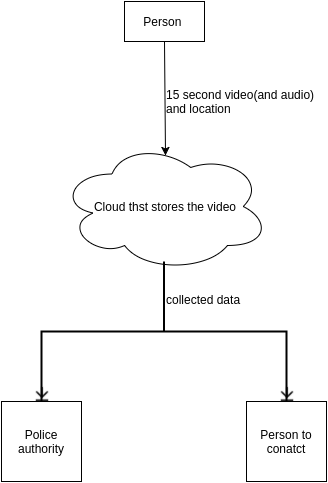

The diagram above was exported from draw.io. Its source (the exported page's mxGraphModel, read from the mxfile embedded in the PNG):
<mxGraphModel dx="487" dy="400" grid="1" gridSize="10" guides="1" tooltips="1" connect="1" arrows="1" fold="1" page="1" pageScale="1" pageWidth="826" pageHeight="1169" background="#ffffff" math="0" shadow="0">
  <root>
    <mxCell id="0" />
    <mxCell id="1" parent="0" />
    <mxCell id="4ddecf1039c76054-1" value="Cloud thst stores the video" style="ellipse;shape=cloud;whiteSpace=wrap;html=1;" vertex="1" parent="1">
      <mxGeometry x="168" y="280" width="210" height="130" as="geometry" />
    </mxCell>
    <mxCell id="4ddecf1039c76054-2" value="Person&amp;nbsp;" style="whiteSpace=wrap;html=1;" vertex="1" parent="1">
      <mxGeometry x="233" y="140" width="80" height="40" as="geometry" />
    </mxCell>
    <mxCell id="4ddecf1039c76054-6" value="" style="shape=image;html=1;verticalAlign=top;verticalLabelPosition=bottom;labelBackgroundColor=#ffffff;imageAspect=0;aspect=fixed;image=https://cdn0.iconfinder.com/data/icons/octicons/1024/primitive-dot-128.png" vertex="1" parent="1">
      <mxGeometry x="NaN" y="NaN" width="NaN" height="10" as="geometry" />
    </mxCell>
    <mxCell id="4ddecf1039c76054-20" value="" style="endArrow=classic;html=1;entryX=0.505;entryY=0.108;entryPerimeter=0;" edge="1" parent="1" target="4ddecf1039c76054-1">
      <mxGeometry width="50" height="50" relative="1" as="geometry">
        <mxPoint x="273" y="180" as="sourcePoint" />
        <mxPoint x="273" y="290" as="targetPoint" />
      </mxGeometry>
    </mxCell>
    <mxCell id="4ddecf1039c76054-21" value="&amp;nbsp;&amp;nbsp;&lt;div&gt;15 second&amp;nbsp;&lt;span&gt;video(and audio)&lt;/span&gt;&lt;/div&gt;&lt;div&gt;&lt;span&gt;and location&lt;/span&gt;&lt;/div&gt;" style="text;html=1;resizable=0;points=[];autosize=1;align=left;verticalAlign=top;spacingTop=-4;" vertex="1" parent="1">
      <mxGeometry x="273" y="210" width="160" height="40" as="geometry" />
    </mxCell>
    <mxCell id="4ddecf1039c76054-31" value="" style="strokeWidth=2;html=1;shape=mxgraph.flowchart.annotation_2;align=left;direction=south;" vertex="1" parent="1">
      <mxGeometry x="150" y="400" width="245" height="140" as="geometry" />
    </mxCell>
    <mxCell id="4ddecf1039c76054-32" style="edgeStyle=orthogonalEdgeStyle;rounded=0;html=1;exitX=0;exitY=0.5;exitPerimeter=0;entryX=0;entryY=0.5;entryPerimeter=0;jettySize=auto;orthogonalLoop=1;" edge="1" parent="1" source="4ddecf1039c76054-31" target="4ddecf1039c76054-31">
      <mxGeometry relative="1" as="geometry" />
    </mxCell>
    <mxCell id="4ddecf1039c76054-35" value="&lt;div&gt;Police authority&lt;/div&gt;" style="whiteSpace=wrap;html=1;aspect=fixed;" vertex="1" parent="1">
      <mxGeometry x="110" y="540" width="80" height="80" as="geometry" />
    </mxCell>
    <mxCell id="4ddecf1039c76054-36" value="&lt;div&gt;Person to conatct&lt;/div&gt;" style="whiteSpace=wrap;html=1;aspect=fixed;" vertex="1" parent="1">
      <mxGeometry x="355" y="540" width="80" height="80" as="geometry" />
    </mxCell>
    <mxCell id="4ddecf1039c76054-39" value="collected data" style="text;html=1;resizable=0;points=[];autosize=1;align=left;verticalAlign=top;spacingTop=-4;" vertex="1" parent="1">
      <mxGeometry x="273" y="429" width="90" height="20" as="geometry" />
    </mxCell>
    <mxCell id="4ddecf1039c76054-40" value="" style="shape=image;html=1;verticalAlign=top;verticalLabelPosition=bottom;labelBackgroundColor=#ffffff;imageAspect=0;aspect=fixed;image=https://cdn3.iconfinder.com/data/icons/watchify-v1-0-32px/32/arrow-right-128.png;direction=south;" vertex="1" parent="1">
      <mxGeometry x="138" y="520" width="25" height="25" as="geometry" />
    </mxCell>
    <mxCell id="4ddecf1039c76054-43" value="" style="shape=image;html=1;verticalAlign=top;verticalLabelPosition=bottom;labelBackgroundColor=#ffffff;imageAspect=0;aspect=fixed;image=https://cdn3.iconfinder.com/data/icons/watchify-v1-0-32px/32/arrow-right-128.png;direction=south;" vertex="1" parent="1">
      <mxGeometry x="383" y="520" width="25" height="25" as="geometry" />
    </mxCell>
  </root>
</mxGraphModel>